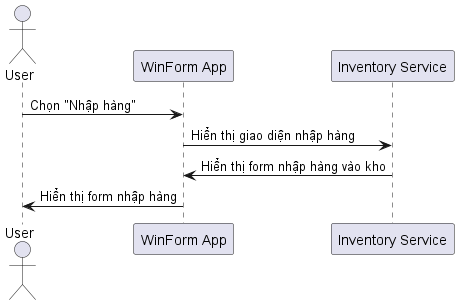

The diagram above was rendered by PlantUML. Its source (embedded in the PNG):
@startuml
actor User
participant "WinForm App" as App
participant "Inventory Service" as InventoryService

User -> App: Chọn "Nhập hàng"
App -> InventoryService: Hiển thị giao diện nhập hàng
InventoryService -> App: Hiển thị form nhập hàng vào kho
App -> User: Hiển thị form nhập hàng
@enduml